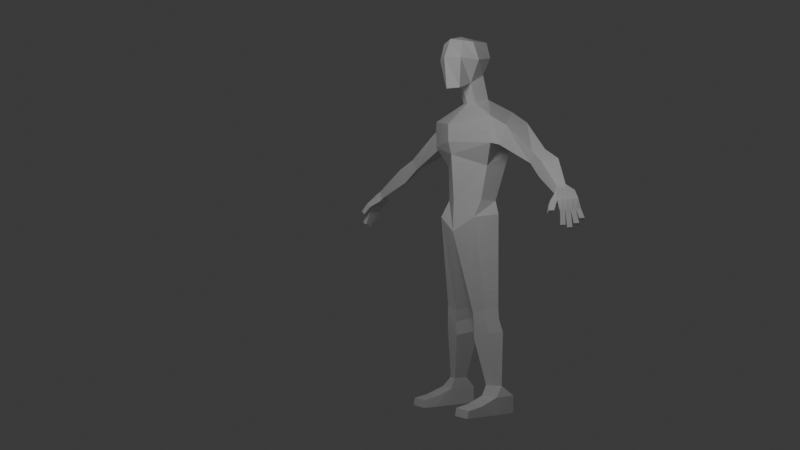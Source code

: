 # Source: untitled01.blend  (saved by Blender 4.1.24; exported with 4.5.12 LTS)
import bpy
from mathutils import Matrix  # noqa: F401  (used for matrix-valued properties, if any)

bpy.ops.wm.read_factory_settings(use_empty=True)
scene = bpy.context.scene
scene.name = 'Scene'

# ---- collections
col_collection = bpy.data.collections.new('Collection'); scene.collection.children.link(col_collection)

# ---- materials (node trees are filled in below, after node groups)
mat_material = bpy.data.materials.new('Material')
mat_material.alpha_threshold = 0.0
mat_material.use_transparent_shadow = False
mat_material.roughness = 0.5
mat_material.line_color = (0.0, 0.0, 0.0, 1.0)

# ---- material node trees
mat_material.use_nodes = True; mat_material.node_tree.nodes.clear()
_N = mat_material.node_tree.nodes; _L = mat_material.node_tree.links
n0 = _N.new('ShaderNodeOutputMaterial'); n0.name = 'Material Output'; n0.location = (300, 300)
n1 = _N.new('ShaderNodeBsdfPrincipled'); n1.name = 'Principled BSDF'; n1.location = (10, 300)
n1.inputs[3].default_value = 1.45
_L.new(n1.outputs[0], n0.inputs[0])
n0.is_active_output = True

# ---- world
world_world = bpy.data.worlds.new('World'); scene.world = world_world
world_world.use_nodes = True; world_world.node_tree.nodes.clear()
_N = world_world.node_tree.nodes; _L = world_world.node_tree.links
n0 = _N.new('ShaderNodeOutputWorld'); n0.name = 'World Output'; n0.location = (300, 300)
n1 = _N.new('ShaderNodeBackground'); n1.name = 'Background'; n1.location = (10, 300)
n1.inputs[0].default_value = (0.05088, 0.05088, 0.05088, 1.0)
_L.new(n1.outputs[0], n0.inputs[0])
n0.is_active_output = True
world_world.color = (0.05088, 0.05088, 0.05088)
world_world.use_sun_shadow = False
world_world.sun_shadow_jitter_overblur = 0.0

# ---- cameras
cam_camera = bpy.data.cameras.new('Camera')
cam_camera.clip_end = 100.0
cam_camera.ortho_scale = 7.314

# ---- lights
light_light = bpy.data.lights.new('Light', 'POINT')
light_light.transmission_factor = 0.0
light_light.energy = 4570.0
light_light.shadow_soft_size = 4.743
light_light.shadow_maximum_resolution = 0.006
light_light.use_absolute_resolution = True

# ---- meshes
me_cube = bpy.data.meshes.new('Cube')
me_cube.from_pydata([(0.8233, 1.092, 19.37), (0.5182, 1.105, 17.72), (0.8233, -0.4477, 19.37), (0.5803, -0.4616, 16.98), (0.0, 1.278, 17.8), (0.9045, 1.27, 18.58), (0.0, -0.7574, 15.12), (0.9097, -0.6208, 18.49), (0.0, 1.963, 15.69), (0.0, -0.6208, 19.54), (1.054, 0.06025, 19.31), (0.0, -0.8605, 16.96), (1.771, 2.015, 15.75), (0.0, 1.265, 19.54), (0.4833, 0.3352, 17.28), (0.0, 1.66, 18.68), (1.182, 0.3245, 18.39), (0.0, 0.02613, 17.27), (2.379, 0.1527, 15.43), (0.0, -1.011, 18.6), (0.0, 0.06025, 19.7), (0.5112, 0.5997, 16.28), (0.0, 1.604, 16.48), (0.0, 0.4722, 16.27), (0.5456, 1.424, 16.45), (0.0, -0.5652, 13.57), (0.0, 1.963, 13.57), (1.856, 1.753, 13.57), (1.674, 0.4786, 12.95), (1.399, 0.3098, 11.19), (0.0, -0.4113, 11.19), (0.0, 1.455, 11.15), (1.452, 1.209, 11.15), (1.771, 2.015, 14.4), (0.0, 1.963, 14.63), (0.0, -0.7574, 14.23), (2.379, 0.1527, 14.07), (1.453, -0.1746, 10.32), (0.0, -0.4713, 9.573), (0.0, 2.058, 9.893), (1.939, 1.019, 10.47), (1.669, 0.4251, 5.62), (0.7315, 0.2832, 5.395), (0.7531, 1.539, 5.528), (1.923, 1.023, 5.627), (1.706, 0.4382, 5.041), (0.8041, 0.3162, 4.786), (0.8151, 1.536, 4.934), (1.958, 1.041, 5.09), (1.912, 0.7728, 1.681), (1.365, 0.6623, 1.681), (1.378, 1.438, 1.681), (2.077, 1.127, 1.681), (2.352, 0.5799, 1.151), (1.348, 0.4169, 1.151), (1.366, 1.911, 1.151), (2.264, 1.734, 1.151), (1.794, 0.4976, 4.38), (2.085, 1.192, 4.435), (0.7587, 1.779, 4.248), (0.7425, 0.3414, 4.071), (2.352, 0.6846, 0.2683), (1.348, 0.5216, 0.2683), (1.366, 1.911, 0.2683), (2.264, 1.734, 0.2683), (2.408, -0.442, 0.7848), (1.391, -0.4656, 0.8177), (2.382, -0.5923, 0.2683), (1.365, -0.6159, 0.2683), (2.424, -1.225, 0.6535), (1.408, -1.248, 0.6759), (2.398, -1.291, 0.2683), (1.381, -1.315, 0.2683), (3.082, 0.5857, 14.94), (2.989, 2.009, 15.13), (2.646, 0.4984, 13.97), (2.553, 1.921, 14.17), (5.242, 0.508, 13.51), (5.581, 1.02, 13.61), (4.99, 0.5914, 12.94), (5.329, 1.103, 13.03), (6.163, 0.287, 13.0), (6.653, 0.9233, 13.12), (5.842, 0.4192, 12.25), (6.332, 1.055, 12.37), (7.731, -0.09689, 11.76), (7.965, 0.2283, 11.85), (7.533, -0.04044, 11.38), (7.821, 0.3127, 11.42), (7.895, -0.3143, 11.54), (8.25, 0.5329, 11.59), (7.65, -0.1389, 11.22), (8.012, 0.709, 11.27), (8.215, -0.5005, 11.1), (8.654, 0.3836, 11.2), (8.049, -0.3773, 10.88), (8.416, 0.5597, 10.89), (8.451, -0.5354, 10.67), (8.814, 0.4029, 10.72), (8.328, -0.4159, 10.57), (8.691, 0.5224, 10.62), (7.612, -0.2763, 11.16), (7.92, -0.3791, 11.45), (7.835, -0.6951, 10.89), (8.051, -0.767, 11.09), (8.233, -0.7142, 10.47), (8.363, -0.8109, 10.64), (8.066, -0.9634, 10.47), (8.235, -1.02, 10.63), (8.967, -0.7466, 10.17), (8.607, -0.3272, 9.89), (8.73, -0.4467, 9.985), (8.639, -0.6813, 9.972), (8.516, -0.5618, 9.877), (7.79, -0.01559, 11.78), (7.848, 0.06571, 11.8), (7.907, 0.147, 11.83), (7.605, 0.04785, 11.39), (7.677, 0.1361, 11.4), (7.749, 0.2244, 11.41), (7.984, -0.1025, 11.55), (8.072, 0.1093, 11.56), (8.161, 0.3211, 11.58), (7.741, 0.07311, 11.24), (7.831, 0.2851, 11.25), (7.922, 0.497, 11.26), (8.324, -0.2794, 11.13), (8.434, -0.05842, 11.15), (8.544, 0.1626, 11.18), (8.141, -0.143, 10.88), (8.232, 0.09121, 10.88), (8.324, 0.3255, 10.89), (8.542, -0.3008, 10.68), (8.633, -0.06625, 10.69), (8.723, 0.1683, 10.71), (8.419, -0.1814, 10.58), (8.51, 0.05321, 10.6), (8.6, 0.2878, 10.61), (8.828, -0.4362, 9.86), (8.918, -0.2016, 9.872), (8.705, -0.3167, 9.765), (8.795, -0.08212, 9.778), (8.943, -0.1341, 10.05), (9.034, 0.1004, 10.06), (8.82, -0.01468, 9.957), (8.911, 0.2199, 9.97), (8.993, 0.1537, 10.28), (9.083, 0.3883, 10.29), (8.96, 0.5077, 10.2), (8.87, 0.2732, 10.19), (8.728, -0.1114, 10.42), (8.823, -0.1565, 10.15), (8.7, -0.03701, 10.05), (8.605, 0.008103, 10.32), (8.637, -0.3459, 10.41), (8.732, -0.3911, 10.13), (8.514, -0.2265, 10.31), (8.609, -0.2716, 10.04), (8.391, -0.4646, 10.34), (8.454, -0.5132, 10.11), (8.605, -0.3494, 10.45), (8.667, -0.3981, 10.22), (8.514, -0.584, 10.44), (8.577, -0.6326, 10.2), (8.544, -0.2786, 10.12), (8.482, -0.23, 10.35), (8.613, 0.03058, 10.38), (8.717, 0.007953, 10.17), (8.84, -0.1115, 10.27), (8.736, -0.08888, 10.48), (8.704, 0.2652, 10.4), (8.807, 0.2425, 10.18), (8.827, 0.1457, 10.49), (8.93, 0.1231, 10.28), (8.781, 0.5175, 10.48), (8.871, 0.5126, 10.34), (8.78, 0.278, 10.33), (8.69, 0.2829, 10.47), (8.904, 0.398, 10.58), (8.994, 0.3931, 10.44), (8.813, 0.1634, 10.56), (8.903, 0.1586, 10.42), (8.141, -0.5458, 10.68), (7.95, -0.8293, 10.68), (8.143, -0.8934, 10.86), (8.289, -0.6557, 10.87)], [], [(17, 14, 3, 11), (16, 10, 2, 7), (15, 13, 0, 5), (4, 15, 5, 1), (14, 16, 7, 3), (1, 5, 16, 14), (5, 0, 10, 16), (21, 23, 6, 18), (22, 24, 12, 8), (24, 21, 18, 12), (34, 33, 27, 26), (3, 7, 19, 11), (7, 2, 9, 19), (10, 20, 9, 2), (0, 13, 20, 10), (1, 14, 21, 24), (4, 1, 24, 22), (14, 17, 23, 21), (27, 28, 29, 32), (36, 35, 25, 28), (33, 36, 28, 27), (31, 32, 40, 39), (26, 27, 32, 31), (28, 25, 30, 29), (18, 36, 75, 73), (18, 6, 35, 36), (8, 12, 33, 34), (40, 37, 41, 44), (29, 30, 38, 37), (32, 29, 37, 40), (43, 44, 48, 47), (38, 39, 43, 42), (39, 40, 44, 43), (37, 38, 42, 41), (58, 57, 49, 52), (41, 42, 46, 45), (44, 41, 45, 48), (42, 43, 47, 46), (51, 52, 56, 55), (60, 59, 51, 50), (59, 58, 52, 51), (57, 60, 50, 49), (56, 53, 61, 64), (49, 50, 54, 53), (52, 49, 53, 56), (50, 51, 55, 54), (45, 46, 60, 57), (47, 48, 58, 59), (46, 47, 59, 60), (48, 45, 57, 58), (63, 64, 61, 62), (54, 55, 63, 62), (55, 56, 64, 63), (61, 53, 65, 67), (66, 68, 72, 70), (62, 61, 67, 68), (54, 62, 68, 66), (53, 54, 66, 65), (69, 70, 72, 71), (68, 67, 71, 72), (67, 65, 69, 71), (65, 66, 70, 69), (76, 74, 78, 80), (36, 33, 76, 75), (12, 18, 73, 74), (33, 12, 74, 76), (79, 80, 84, 83), (74, 73, 77, 78), (75, 76, 80, 79), (73, 75, 79, 77), (81, 83, 87, 85), (77, 79, 83, 81), (80, 78, 82, 84), (78, 77, 81, 82), (114, 85, 89, 120), (84, 82, 86, 88), (82, 81, 85, 114, 115, 116, 86), (83, 84, 88, 119, 118, 117, 87), (125, 92, 96, 131), (119, 88, 92, 125), (85, 87, 91, 89), (88, 86, 90, 92), (96, 94, 98, 100), (93, 89, 102, 104), (92, 90, 94, 96), (120, 89, 93, 126), (110, 111, 112, 113), (126, 93, 97, 132), (131, 96, 100, 137), (93, 95, 99, 97), (102, 101, 103, 104), (89, 91, 101, 102), (91, 95, 103, 101), (183, 182, 105, 107), (105, 106, 108, 107), (185, 184, 108, 106), (184, 183, 107, 108), (182, 185, 106, 105), (176, 175, 148, 149), (168, 167, 144, 142), (152, 151, 139, 141), (95, 129, 135, 99), (129, 130, 136, 135), (130, 131, 137, 136), (94, 128, 134, 98), (128, 127, 133, 134), (127, 126, 132, 133), (90, 122, 128, 94), (122, 121, 127, 128), (121, 120, 126, 127), (87, 117, 123, 91), (117, 118, 124, 123), (118, 119, 125, 124), (91, 123, 129, 95), (123, 124, 130, 129), (124, 125, 131, 130), (86, 116, 122, 90), (116, 115, 121, 122), (115, 114, 120, 121), (164, 161, 111, 110), (161, 163, 112, 111), (163, 159, 113, 112), (159, 164, 110, 113), (139, 138, 140, 141), (151, 155, 138, 139), (155, 157, 140, 138), (157, 152, 141, 140), (143, 142, 144, 145), (167, 171, 145, 144), (171, 173, 143, 145), (173, 168, 142, 143), (147, 146, 149, 148), (175, 179, 147, 148), (179, 181, 146, 147), (181, 176, 149, 146), (135, 136, 153, 156), (156, 153, 152, 157), (132, 135, 156, 154), (154, 156, 157, 155), (133, 132, 154, 150), (150, 154, 155, 151), (136, 133, 150, 153), (153, 150, 151, 152), (99, 135, 165, 158), (158, 165, 164, 159), (97, 99, 158, 162), (162, 158, 159, 163), (132, 97, 162, 160), (160, 162, 163, 161), (135, 132, 160, 165), (165, 160, 161, 164), (134, 133, 169, 172), (172, 169, 168, 173), (137, 134, 172, 170), (170, 172, 173, 171), (136, 137, 170, 166), (166, 170, 171, 167), (133, 136, 166, 169), (169, 166, 167, 168), (134, 137, 177, 180), (180, 177, 176, 181), (98, 134, 180, 178), (178, 180, 181, 179), (100, 98, 178, 174), (174, 178, 179, 175), (137, 100, 174, 177), (177, 174, 175, 176), (95, 93, 185, 182), (104, 103, 183, 184), (93, 104, 184, 185), (103, 95, 182, 183)])
_uv = me_cube.uv_layers.new(name='UVMap')
_uv.uv.foreach_set('vector', [0.25, 0.625, 0.375, 0.625, 0.375, 0.75, 0.25, 0.75, 0.5, 0.625, 0.625, 0.625, 0.625, 0.75, 0.5, 0.75, 0.5, 0.375, 0.625, 0.375, 0.625, 0.5, 0.5, 0.5, 0.375, 0.375, 0.5, 0.375, 0.5, 0.5, 0.375, 0.5, 0.375, 0.625, 0.5, 0.625, 0.5, 0.75, 0.375, 0.75, 0.375, 0.5, 0.5, 0.5, 0.5, 0.625, 0.375, 0.625, 0.5, 0.5, 0.625, 0.5, 0.625, 0.625, 0.5, 0.625, 0.375, 0.625, 0.25, 0.625, 0.25, 0.625, 0.375, 0.625, 0.375, 0.375, 0.375, 0.5, 0.375, 0.5, 0.375, 0.375, 0.375, 0.5, 0.375, 0.625, 0.375, 0.625, 0.375, 0.5, 0.375, 0.375, 0.375, 0.5, 0.375, 0.5, 0.375, 0.375, 0.375, 0.75, 0.5, 0.75, 0.5, 0.875, 0.375, 0.875, 0.5, 0.75, 0.625, 0.75, 0.625, 0.875, 0.5, 0.875, 0.625, 0.625, 0.75, 0.625, 0.75, 0.75, 0.625, 0.75, 0.625, 0.5, 0.75, 0.5, 0.75, 0.625, 0.625, 0.625, 0.375, 0.5, 0.375, 0.625, 0.375, 0.625, 0.375, 0.5, 0.375, 0.375, 0.375, 0.5, 0.375, 0.5, 0.375, 0.375, 0.375, 0.625, 0.25, 0.625, 0.25, 0.625, 0.375, 0.625, 0.375, 0.5, 0.375, 0.625, 0.375, 0.625, 0.375, 0.5, 0.375, 0.625, 0.25, 0.625, 0.25, 0.625, 0.375, 0.625, 0.375, 0.5, 0.375, 0.625, 0.375, 0.625, 0.375, 0.5, 0.375, 0.375, 0.375, 0.5, 0.375, 0.5, 0.375, 0.375, 0.375, 0.375, 0.375, 0.5, 0.375, 0.5, 0.375, 0.375, 0.375, 0.625, 0.25, 0.625, 0.25, 0.625, 0.375, 0.625, 0.375, 0.625, 0.375, 0.625, 0.375, 0.625, 0.375, 0.625, 0.375, 0.625, 0.25, 0.625, 0.25, 0.625, 0.375, 0.625, 0.375, 0.375, 0.375, 0.5, 0.375, 0.5, 0.375, 0.375, 0.375, 0.5, 0.375, 0.625, 0.375, 0.625, 0.375, 0.5, 0.375, 0.625, 0.25, 0.625, 0.25, 0.625, 0.375, 0.625, 0.375, 0.5, 0.375, 0.625, 0.375, 0.625, 0.375, 0.5, 0.375, 0.375, 0.375, 0.5, 0.375, 0.5, 0.375, 0.375, 0.0, 0.0, 0.0, 0.0, 0.0, 0.0, 0.0, 0.0, 0.375, 0.375, 0.375, 0.5, 0.375, 0.5, 0.375, 0.375, 0.375, 0.625, 0.25, 0.625, 0.25, 0.625, 0.375, 0.625, 0.375, 0.5, 0.375, 0.625, 0.375, 0.625, 0.375, 0.5, 0.375, 0.625, 0.25, 0.625, 0.25, 0.625, 0.375, 0.625, 0.375, 0.5, 0.375, 0.625, 0.375, 0.625, 0.375, 0.5, 0.0, 0.0, 0.0, 0.0, 0.0, 0.0, 0.0, 0.0, 0.375, 0.375, 0.375, 0.5, 0.375, 0.5, 0.375, 0.375, 0.0, 0.0, 0.0, 0.0, 0.0, 0.0, 0.0, 0.0, 0.375, 0.375, 0.375, 0.5, 0.375, 0.5, 0.375, 0.375, 0.375, 0.625, 0.25, 0.625, 0.25, 0.625, 0.375, 0.625, 0.375, 0.5, 0.375, 0.625, 0.375, 0.625, 0.375, 0.5, 0.375, 0.625, 0.25, 0.625, 0.25, 0.625, 0.375, 0.625, 0.375, 0.5, 0.375, 0.625, 0.375, 0.625, 0.375, 0.5, 0.0, 0.0, 0.0, 0.0, 0.0, 0.0, 0.0, 0.0, 0.375, 0.625, 0.25, 0.625, 0.25, 0.625, 0.375, 0.625, 0.375, 0.375, 0.375, 0.5, 0.375, 0.5, 0.375, 0.375, 0.0, 0.0, 0.0, 0.0, 0.0, 0.0, 0.0, 0.0, 0.375, 0.5, 0.375, 0.625, 0.375, 0.625, 0.375, 0.5, 0.25, 0.5, 0.375, 0.5, 0.375, 0.625, 0.25, 0.625, 0.0, 0.0, 0.0, 0.0, 0.0, 0.0, 0.0, 0.0, 0.375, 0.375, 0.375, 0.5, 0.375, 0.5, 0.375, 0.375, 0.375, 0.625, 0.375, 0.625, 0.375, 0.625, 0.375, 0.625, 0.0, 0.0, 0.0, 0.0, 0.0, 0.0, 0.0, 0.0, 0.25, 0.625, 0.375, 0.625, 0.375, 0.625, 0.25, 0.625, 0.0, 0.0, 0.0, 0.0, 0.0, 0.0, 0.0, 0.0, 0.375, 0.625, 0.25, 0.625, 0.25, 0.625, 0.375, 0.625, 0.375, 0.625, 0.25, 0.625, 0.25, 0.625, 0.375, 0.625, 0.25, 0.625, 0.375, 0.625, 0.375, 0.625, 0.25, 0.625, 0.375, 0.625, 0.375, 0.625, 0.375, 0.625, 0.375, 0.625, 0.375, 0.625, 0.25, 0.625, 0.25, 0.625, 0.375, 0.625, 0.375, 0.5, 0.375, 0.5, 0.375, 0.5, 0.375, 0.5, 0.375, 0.625, 0.375, 0.5, 0.375, 0.5, 0.375, 0.625, 0.375, 0.5, 0.375, 0.625, 0.375, 0.625, 0.375, 0.5, 0.375, 0.5, 0.375, 0.5, 0.375, 0.5, 0.375, 0.5, 0.375, 0.625, 0.375, 0.5, 0.375, 0.5, 0.375, 0.625, 0.375, 0.5, 0.375, 0.625, 0.375, 0.625, 0.375, 0.5, 0.375, 0.625, 0.375, 0.5, 0.375, 0.5, 0.375, 0.625, 0.375, 0.625, 0.375, 0.625, 0.375, 0.625, 0.375, 0.625, 0.375, 0.625, 0.375, 0.625, 0.375, 0.625, 0.375, 0.625, 0.375, 0.625, 0.375, 0.625, 0.375, 0.625, 0.375, 0.625, 0.375, 0.5, 0.375, 0.5, 0.375, 0.5, 0.375, 0.5, 0.375, 0.5, 0.375, 0.625, 0.375, 0.625, 0.375, 0.5, 0.375, 0.5938, 0.375, 0.625, 0.375, 0.625, 0.375, 0.5938, 0.375, 0.5, 0.375, 0.5, 0.375, 0.5, 0.375, 0.5, 0.375, 0.5, 0.375, 0.625, 0.375, 0.625, 0.375, 0.5938, 0.375, 0.5625, 0.375, 0.5312, 0.375, 0.5, 0.375, 0.625, 0.375, 0.5, 0.375, 0.5, 0.375, 0.5312, 0.375, 0.5625, 0.375, 0.5938, 0.375, 0.625, 0.375, 0.5312, 0.375, 0.5, 0.375, 0.5, 0.375, 0.5312, 0.375, 0.5312, 0.375, 0.5, 0.375, 0.5, 0.375, 0.5312, 0.375, 0.625, 0.375, 0.625, 0.375, 0.625, 0.375, 0.625, 0.375, 0.5, 0.375, 0.5, 0.375, 0.5, 0.375, 0.5, 0.375, 0.5, 0.375, 0.5, 0.375, 0.5, 0.375, 0.5, 0.375, 0.625, 0.375, 0.625, 0.375, 0.625, 0.375, 0.625, 0.375, 0.5, 0.375, 0.5, 0.375, 0.5, 0.375, 0.5, 0.375, 0.5938, 0.375, 0.625, 0.375, 0.625, 0.375, 0.5938, 0.0, 0.0, 0.0, 0.0, 0.0, 0.0, 0.0, 0.0, 0.375, 0.5938, 0.375, 0.625, 0.375, 0.625, 0.375, 0.5938, 0.375, 0.5312, 0.375, 0.5, 0.375, 0.5, 0.375, 0.5312, 0.375, 0.625, 0.375, 0.625, 0.375, 0.625, 0.375, 0.625, 0.375, 0.625, 0.375, 0.625, 0.375, 0.625, 0.375, 0.625, 0.375, 0.625, 0.375, 0.625, 0.375, 0.625, 0.375, 0.625, 0.375, 0.625, 0.375, 0.625, 0.375, 0.625, 0.375, 0.625, 0.375, 0.625, 0.375, 0.625, 0.375, 0.625, 0.375, 0.625, 0.375, 0.625, 0.375, 0.625, 0.375, 0.625, 0.375, 0.625, 0.375, 0.625, 0.375, 0.625, 0.375, 0.625, 0.375, 0.625, 0.375, 0.625, 0.375, 0.625, 0.375, 0.625, 0.375, 0.625, 0.375, 0.625, 0.375, 0.625, 0.375, 0.625, 0.375, 0.625, 0.375, 0.5312, 0.375, 0.5, 0.375, 0.5, 0.375, 0.5312, 0.0, 0.0, 0.0, 0.0, 0.0, 0.0, 0.0, 0.0, 0.0, 0.0, 0.0, 0.0, 0.0, 0.0, 0.0, 0.0, 0.375, 0.625, 0.375, 0.5938, 0.375, 0.5938, 0.375, 0.625, 0.375, 0.5938, 0.375, 0.5625, 0.375, 0.5625, 0.375, 0.5938, 0.375, 0.5625, 0.375, 0.5312, 0.375, 0.5312, 0.375, 0.5625, 0.375, 0.5, 0.375, 0.5312, 0.375, 0.5312, 0.375, 0.5, 0.375, 0.5312, 0.375, 0.5625, 0.375, 0.5625, 0.375, 0.5312, 0.375, 0.5625, 0.375, 0.5938, 0.375, 0.5938, 0.375, 0.5625, 0.375, 0.5, 0.375, 0.5312, 0.375, 0.5312, 0.375, 0.5, 0.375, 0.5312, 0.375, 0.5625, 0.375, 0.5625, 0.375, 0.5312, 0.375, 0.5625, 0.375, 0.5938, 0.375, 0.5938, 0.375, 0.5625, 0.375, 0.625, 0.375, 0.5938, 0.375, 0.5938, 0.375, 0.625, 0.375, 0.5938, 0.375, 0.5625, 0.375, 0.5625, 0.375, 0.5938, 0.375, 0.5625, 0.375, 0.5312, 0.375, 0.5312, 0.375, 0.5625, 0.375, 0.625, 0.375, 0.5938, 0.375, 0.5938, 0.375, 0.625, 0.375, 0.5938, 0.375, 0.5625, 0.375, 0.5625, 0.375, 0.5938, 0.375, 0.5625, 0.375, 0.5312, 0.375, 0.5312, 0.375, 0.5625, 0.375, 0.5, 0.375, 0.5312, 0.375, 0.5312, 0.375, 0.5, 0.375, 0.5312, 0.375, 0.5625, 0.375, 0.5625, 0.375, 0.5312, 0.375, 0.5625, 0.375, 0.5938, 0.375, 0.5938, 0.375, 0.5625, 0.0, 0.0, 0.0, 0.0, 0.0, 0.0, 0.0, 0.0, 0.375, 0.5938, 0.375, 0.625, 0.375, 0.625, 0.375, 0.5938, 0.375, 0.625, 0.375, 0.625, 0.375, 0.625, 0.375, 0.625, 0.375, 0.625, 0.375, 0.5938, 0.375, 0.5938, 0.375, 0.625, 0.0, 0.0, 0.0, 0.0, 0.0, 0.0, 0.0, 0.0, 0.375, 0.5625, 0.375, 0.5938, 0.375, 0.5938, 0.375, 0.5625, 0.0, 0.0, 0.0, 0.0, 0.0, 0.0, 0.0, 0.0, 0.375, 0.5938, 0.375, 0.5625, 0.375, 0.5625, 0.375, 0.5938, 0.0, 0.0, 0.0, 0.0, 0.0, 0.0, 0.0, 0.0, 0.375, 0.5625, 0.375, 0.5312, 0.375, 0.5312, 0.375, 0.5625, 0.0, 0.0, 0.0, 0.0, 0.0, 0.0, 0.0, 0.0, 0.375, 0.5312, 0.375, 0.5625, 0.375, 0.5625, 0.375, 0.5312, 0.0, 0.0, 0.0, 0.0, 0.0, 0.0, 0.0, 0.0, 0.375, 0.5, 0.375, 0.5, 0.375, 0.5, 0.375, 0.5, 0.375, 0.5, 0.375, 0.5312, 0.375, 0.5312, 0.375, 0.5, 0.0, 0.0, 0.0, 0.0, 0.0, 0.0, 0.0, 0.0, 0.375, 0.5938, 0.375, 0.5625, 0.375, 0.5625, 0.375, 0.5938, 0.375, 0.5938, 0.375, 0.5625, 0.375, 0.5625, 0.375, 0.5938, 0.0, 0.0, 0.0, 0.0, 0.0, 0.0, 0.0, 0.0, 0.0, 0.0, 0.0, 0.0, 0.0, 0.0, 0.0, 0.0, 0.375, 0.5625, 0.375, 0.5938, 0.375, 0.5938, 0.375, 0.5625, 0.375, 0.5625, 0.375, 0.5938, 0.375, 0.5938, 0.375, 0.5625, 0.0, 0.0, 0.0, 0.0, 0.0, 0.0, 0.0, 0.0, 0.0, 0.0, 0.0, 0.0, 0.0, 0.0, 0.0, 0.0, 0.375, 0.625, 0.375, 0.5938, 0.375, 0.5938, 0.375, 0.625, 0.375, 0.625, 0.375, 0.5938, 0.375, 0.5938, 0.375, 0.625, 0.375, 0.625, 0.375, 0.625, 0.375, 0.625, 0.375, 0.625, 0.375, 0.625, 0.375, 0.625, 0.375, 0.625, 0.375, 0.625, 0.375, 0.5938, 0.375, 0.625, 0.375, 0.625, 0.375, 0.5938, 0.375, 0.5938, 0.375, 0.625, 0.375, 0.625, 0.375, 0.5938, 0.0, 0.0, 0.0, 0.0, 0.0, 0.0, 0.0, 0.0, 0.0, 0.0, 0.0, 0.0, 0.0, 0.0, 0.0, 0.0, 0.375, 0.5312, 0.375, 0.5625, 0.375, 0.5625, 0.375, 0.5312, 0.375, 0.5312, 0.375, 0.5625, 0.375, 0.5625, 0.375, 0.5312, 0.0, 0.0, 0.0, 0.0, 0.0, 0.0, 0.0, 0.0, 0.0, 0.0, 0.0, 0.0, 0.0, 0.0, 0.0, 0.0, 0.375, 0.5625, 0.375, 0.5312, 0.375, 0.5312, 0.375, 0.5625, 0.375, 0.5625, 0.375, 0.5312, 0.375, 0.5312, 0.375, 0.5625, 0.0, 0.0, 0.0, 0.0, 0.0, 0.0, 0.0, 0.0, 0.0, 0.0, 0.0, 0.0, 0.0, 0.0, 0.0, 0.0, 0.0, 0.0, 0.0, 0.0, 0.0, 0.0, 0.0, 0.0, 0.0, 0.0, 0.0, 0.0, 0.0, 0.0, 0.0, 0.0, 0.375, 0.5, 0.375, 0.5312, 0.375, 0.5312, 0.375, 0.5, 0.375, 0.5, 0.375, 0.5312, 0.375, 0.5312, 0.375, 0.5, 0.375, 0.5, 0.375, 0.5, 0.375, 0.5, 0.375, 0.5, 0.375, 0.5, 0.375, 0.5, 0.375, 0.5, 0.375, 0.5, 0.375, 0.5312, 0.375, 0.5, 0.375, 0.5, 0.375, 0.5312, 0.375, 0.5312, 0.375, 0.5, 0.375, 0.5, 0.375, 0.5312, 0.375, 0.625, 0.375, 0.625, 0.375, 0.625, 0.375, 0.625, 0.375, 0.625, 0.375, 0.625, 0.375, 0.625, 0.375, 0.625, 0.375, 0.625, 0.375, 0.625, 0.375, 0.625, 0.375, 0.625, 0.375, 0.625, 0.375, 0.625, 0.375, 0.625, 0.375, 0.625])
me_cube.materials.append(mat_material)
me_cube.use_mirror_vertex_groups = False
me_cube.update()

# ---- objects
ob_cube = bpy.data.objects.new('Cube', me_cube)
ob_light = bpy.data.objects.new('Light', light_light)
ob_camera = bpy.data.objects.new('Camera', cam_camera)

# ---- transforms, parenting, visibility, modifiers, constraints
ob_cube.location = (0.0, 0.0, 0.0)
ob_cube.lock_rotations_4d = False
ob_cube.empty_display_type = 'ARROWS'
ob_cube.lineart.crease_threshold = 0.0
_m = ob_cube.modifiers.new('Mirror', 'MIRROR')
_m.use_clip = True
ob_light.location = (11.45, -14.04, 22.45)
ob_light.rotation_euler = (0.6503, 0.05522, 1.866)
ob_light.lock_rotations_4d = False
ob_light.empty_display_type = 'ARROWS'
ob_light.color = (0.0, 0.0, 0.0, 0.0)
ob_light.lineart.crease_threshold = 0.0
ob_camera.location = (46.91, -34.13, 10.41)
ob_camera.rotation_euler = (1.562, 2.168e-06, 7.279)
ob_camera.lock_rotations_4d = False
ob_camera.empty_display_type = 'ARROWS'
ob_camera.color = (0.0, 0.0, 0.0, 0.0)
ob_camera.display_type = 'WIRE'
ob_camera.lineart.crease_threshold = 0.0

# ---- collection membership
col_collection.objects.link(ob_cube)
col_collection.objects.link(ob_light)
col_collection.objects.link(ob_camera)

# ---- scene / render settings (as saved in the file)
scene.camera = ob_camera
scene.frame_start = 1; scene.frame_end = 250; scene.frame_set(1)
scene.render.engine = 'BLENDER_EEVEE_NEXT'
scene.cycles.sampling_pattern = 'TABULATED_SOBOL'
scene.eevee.ray_tracing_options.trace_max_roughness = 0.0
bpy.context.view_layer.update()
